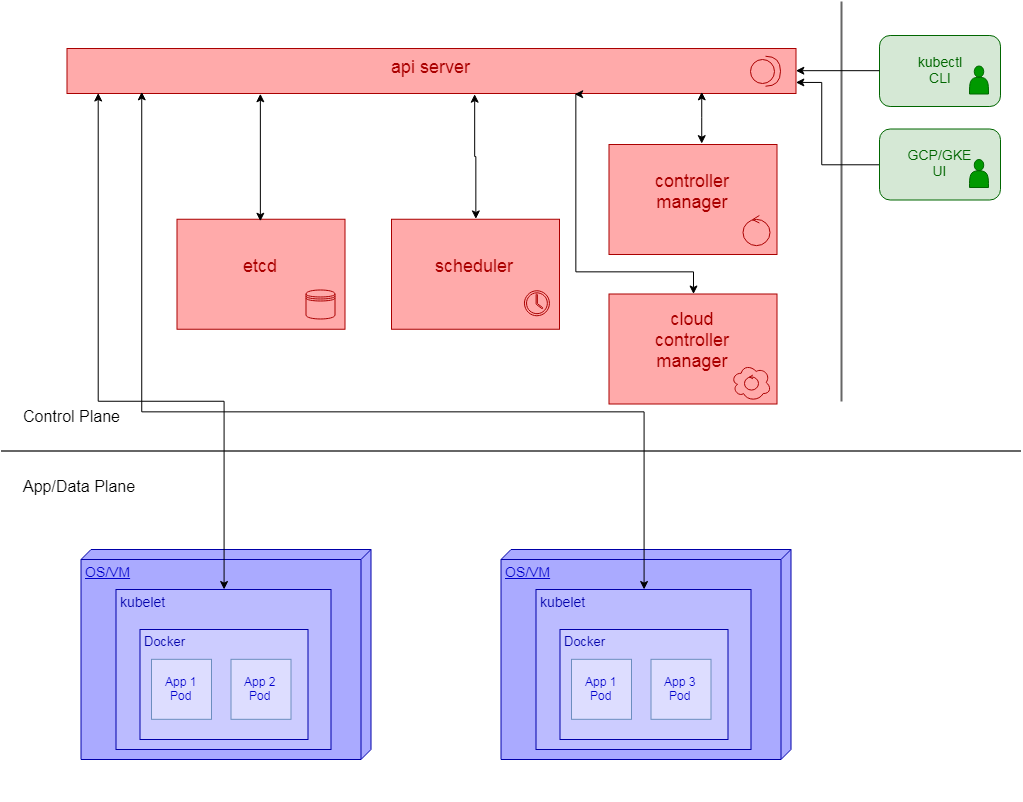

The diagram above was exported from draw.io. Its source (the exported page's mxGraphModel, read from the mxfile embedded in the PNG):
<mxGraphModel dx="1188" dy="692" grid="1" gridSize="10" guides="1" tooltips="1" connect="1" arrows="1" fold="1" page="1" pageScale="1" pageWidth="1100" pageHeight="850" background="#ffffff" math="0" shadow="0">
  <root>
    <mxCell id="0" />
    <mxCell id="1" parent="0" />
    <mxCell id="T8TIzpCC9MgyoS2hSZ49-60" value="" style="line;strokeWidth=2;direction=south;html=1;fillColor=none;fontSize=16;align=center;strokeColor=#666666;" parent="1" vertex="1">
      <mxGeometry x="875" y="40" width="10" height="400" as="geometry" />
    </mxCell>
    <mxCell id="T8TIzpCC9MgyoS2hSZ49-6" value="App/Data Plane" style="text;html=1;strokeColor=none;fillColor=none;align=left;verticalAlign=middle;whiteSpace=wrap;rounded=0;fontStyle=0;fontSize=16;rotation=0;" parent="1" vertex="1">
      <mxGeometry x="59.5" y="509.5" width="160" height="30" as="geometry" />
    </mxCell>
    <mxCell id="T8TIzpCC9MgyoS2hSZ49-10" value="Control Plane" style="text;html=1;strokeColor=none;fillColor=none;align=left;verticalAlign=middle;whiteSpace=wrap;rounded=0;fontStyle=0;fontSize=16;rotation=0;" parent="1" vertex="1">
      <mxGeometry x="59.5" y="439.5" width="160" height="30" as="geometry" />
    </mxCell>
    <mxCell id="T8TIzpCC9MgyoS2hSZ49-11" value="" style="line;strokeWidth=2;html=1;fontSize=20;strokeColor=#666666;" parent="1" vertex="1">
      <mxGeometry x="39.5" y="484.5" width="1020" height="10" as="geometry" />
    </mxCell>
    <mxCell id="T8TIzpCC9MgyoS2hSZ49-77" value="" style="group;fillColor=#ffffff;" parent="1" vertex="1" connectable="0">
      <mxGeometry x="430.17466324094744" y="68.49999999999983" width="40" height="37" as="geometry" />
    </mxCell>
    <mxCell id="IrqfCQyJP24zPDRO8AQ2-31" value="" style="group" parent="1" vertex="1" connectable="0">
      <mxGeometry x="918.0000000000001" y="74.00000000000003" width="121" height="71" as="geometry" />
    </mxCell>
    <mxCell id="IrqfCQyJP24zPDRO8AQ2-29" value="kubectl&lt;br&gt;CLI&lt;br style=&quot;font-size: 14px&quot;&gt;" style="rounded=1;whiteSpace=wrap;html=1;fillColor=#D5E8D5;strokeColor=#006600;fontColor=#006600;fontSize=14;fontStyle=0" parent="IrqfCQyJP24zPDRO8AQ2-31" vertex="1">
      <mxGeometry width="121" height="71" as="geometry" />
    </mxCell>
    <mxCell id="IrqfCQyJP24zPDRO8AQ2-30" value="" style="shape=actor;whiteSpace=wrap;html=1;strokeWidth=1;fontSize=16;align=center;fillColor=#009900;strokeColor=#006600;fontColor=#009900;" parent="IrqfCQyJP24zPDRO8AQ2-31" vertex="1">
      <mxGeometry x="90" y="30.5" width="19" height="28" as="geometry" />
    </mxCell>
    <mxCell id="IrqfCQyJP24zPDRO8AQ2-38" value="" style="group" parent="1" vertex="1" connectable="0">
      <mxGeometry x="215.5" y="257.75000000000006" width="168" height="110" as="geometry" />
    </mxCell>
    <mxCell id="IrqfCQyJP24zPDRO8AQ2-33" value="etcd" style="html=1;fillColor=#FFAAAA;strokeColor=#AA0000;fontColor=#AA0000;verticalAlign=middle;align=center;spacingLeft=0;spacing=0;fontSize=18;spacingBottom=14;" parent="IrqfCQyJP24zPDRO8AQ2-38" vertex="1">
      <mxGeometry width="168" height="110" as="geometry" />
    </mxCell>
    <mxCell id="T8TIzpCC9MgyoS2hSZ49-39" value="" style="shape=datastore;whiteSpace=wrap;html=1;strokeWidth=1;fontSize=16;align=center;fillColor=none;strokeColor=#AA0000;" parent="IrqfCQyJP24zPDRO8AQ2-38" vertex="1">
      <mxGeometry x="129" y="70.73809523809518" width="29" height="29" as="geometry" />
    </mxCell>
    <mxCell id="IrqfCQyJP24zPDRO8AQ2-39" value="" style="group" parent="1" vertex="1" connectable="0">
      <mxGeometry x="430" y="257.75" width="168" height="110" as="geometry" />
    </mxCell>
    <mxCell id="IrqfCQyJP24zPDRO8AQ2-16" value="scheduler" style="html=1;fillColor=#FFAAAA;strokeColor=#AA0000;fontColor=#AA0000;verticalAlign=middle;align=center;spacingLeft=0;spacing=0;fontSize=18;spacingBottom=14;" parent="IrqfCQyJP24zPDRO8AQ2-39" vertex="1">
      <mxGeometry width="168" height="110" as="geometry" />
    </mxCell>
    <mxCell id="T8TIzpCC9MgyoS2hSZ49-45" value="" style="shadow=0;dashed=0;html=1;strokeColor=#AA0000;fillColor=none;labelPosition=center;verticalLabelPosition=bottom;verticalAlign=top;outlineConnect=0;align=center;shape=mxgraph.office.concepts.clock;fontSize=16;" parent="IrqfCQyJP24zPDRO8AQ2-39" vertex="1">
      <mxGeometry x="132.92857142857144" y="71.49999999999989" width="25" height="25" as="geometry" />
    </mxCell>
    <mxCell id="IrqfCQyJP24zPDRO8AQ2-46" value="" style="group" parent="1" vertex="1" connectable="0">
      <mxGeometry x="647.5" y="183.00000000000006" width="168" height="259.5" as="geometry" />
    </mxCell>
    <mxCell id="IrqfCQyJP24zPDRO8AQ2-36" value="" style="group" parent="IrqfCQyJP24zPDRO8AQ2-46" vertex="1" connectable="0">
      <mxGeometry y="149.5" width="168" height="110" as="geometry" />
    </mxCell>
    <mxCell id="IrqfCQyJP24zPDRO8AQ2-35" value="cloud&lt;br&gt;controller&lt;br&gt;manager&lt;br&gt;" style="html=1;fillColor=#FFAAAA;strokeColor=#AA0000;fontColor=#AA0000;verticalAlign=middle;align=center;spacingLeft=0;spacing=0;fontSize=18;spacingBottom=14;" parent="IrqfCQyJP24zPDRO8AQ2-36" vertex="1">
      <mxGeometry width="168" height="110" as="geometry" />
    </mxCell>
    <mxCell id="IrqfCQyJP24zPDRO8AQ2-32" value="" style="group" parent="IrqfCQyJP24zPDRO8AQ2-36" vertex="1" connectable="0">
      <mxGeometry x="122.17466324094744" y="69.99999999999989" width="40" height="37" as="geometry" />
    </mxCell>
    <mxCell id="T8TIzpCC9MgyoS2hSZ49-46" value="" style="ellipse;shape=cloud;whiteSpace=wrap;html=1;strokeWidth=1;fillColor=none;fontSize=16;align=center;fontColor=#CC0000;strokeColor=#AA0000;" parent="IrqfCQyJP24zPDRO8AQ2-32" vertex="1">
      <mxGeometry width="40" height="37" as="geometry" />
    </mxCell>
    <mxCell id="T8TIzpCC9MgyoS2hSZ49-42" value="" style="ellipse;shape=umlControl;whiteSpace=wrap;html=1;strokeWidth=1;fontSize=16;align=center;fillColor=none;fontColor=#CC0000;strokeColor=#AA0000;" parent="IrqfCQyJP24zPDRO8AQ2-32" vertex="1">
      <mxGeometry x="13.000000000000057" y="10.999999999999943" width="14" height="15" as="geometry" />
    </mxCell>
    <mxCell id="IrqfCQyJP24zPDRO8AQ2-37" value="" style="group" parent="IrqfCQyJP24zPDRO8AQ2-46" vertex="1" connectable="0">
      <mxGeometry width="168" height="110" as="geometry" />
    </mxCell>
    <mxCell id="IrqfCQyJP24zPDRO8AQ2-34" value="controller&lt;br&gt;manager&lt;br&gt;" style="html=1;fillColor=#FFAAAA;strokeColor=#AA0000;fontColor=#AA0000;verticalAlign=middle;align=center;spacingLeft=0;spacing=0;fontSize=18;spacingBottom=14;" parent="IrqfCQyJP24zPDRO8AQ2-37" vertex="1">
      <mxGeometry width="168" height="110" as="geometry" />
    </mxCell>
    <mxCell id="T8TIzpCC9MgyoS2hSZ49-97" value="" style="ellipse;shape=umlControl;whiteSpace=wrap;html=1;strokeWidth=1;fontSize=16;align=center;fillColor=none;fontColor=#CC0000;strokeColor=#AA0000;" parent="IrqfCQyJP24zPDRO8AQ2-37" vertex="1">
      <mxGeometry x="133.5" y="70.99999999999994" width="27" height="30" as="geometry" />
    </mxCell>
    <mxCell id="IrqfCQyJP24zPDRO8AQ2-49" style="edgeStyle=orthogonalEdgeStyle;rounded=0;orthogonalLoop=1;jettySize=auto;html=1;exitX=0;exitY=0.5;exitDx=0;exitDy=0;entryX=1;entryY=0.75;entryDx=0;entryDy=0;fontSize=18;fontColor=#AA0000;" parent="1" source="IrqfCQyJP24zPDRO8AQ2-1" target="IrqfCQyJP24zPDRO8AQ2-41" edge="1">
      <mxGeometry relative="1" as="geometry">
        <Array as="points">
          <mxPoint x="860" y="203" />
          <mxPoint x="860" y="121" />
        </Array>
      </mxGeometry>
    </mxCell>
    <mxCell id="IrqfCQyJP24zPDRO8AQ2-1" value="GCP/GKE&lt;br style=&quot;font-size: 14px;&quot;&gt;UI&lt;br style=&quot;font-size: 14px;&quot;&gt;" style="rounded=1;whiteSpace=wrap;html=1;fillColor=#D5E8D5;strokeColor=#006600;fontColor=#006600;fontSize=14;fontStyle=0" parent="1" vertex="1">
      <mxGeometry x="918.0000000000001" y="167.5" width="121" height="71" as="geometry" />
    </mxCell>
    <mxCell id="IrqfCQyJP24zPDRO8AQ2-19" value="" style="shape=actor;whiteSpace=wrap;html=1;strokeWidth=1;fontSize=16;align=center;fillColor=#009900;strokeColor=#006600;fontColor=#009900;" parent="1" vertex="1">
      <mxGeometry x="1008" y="198" width="19" height="28" as="geometry" />
    </mxCell>
    <mxCell id="IrqfCQyJP24zPDRO8AQ2-47" value="" style="group" parent="1" vertex="1" connectable="0">
      <mxGeometry x="105.5" y="87" width="729" height="45" as="geometry" />
    </mxCell>
    <mxCell id="IrqfCQyJP24zPDRO8AQ2-41" value="api server" style="html=1;fillColor=#FFAAAA;strokeColor=#AA0000;fontColor=#AA0000;verticalAlign=middle;align=center;spacingLeft=0;spacing=0;fontSize=18;spacingBottom=6;" parent="IrqfCQyJP24zPDRO8AQ2-47" vertex="1">
      <mxGeometry width="729" height="45" as="geometry" />
    </mxCell>
    <mxCell id="T8TIzpCC9MgyoS2hSZ49-41" value="" style="shape=providedRequiredInterface;html=1;verticalLabelPosition=bottom;strokeWidth=1;fontSize=16;align=center;strokeColor=#AA0000;fillColor=none;" parent="IrqfCQyJP24zPDRO8AQ2-47" vertex="1">
      <mxGeometry x="683.5" y="7.73527975643384" width="30" height="30" as="geometry" />
    </mxCell>
    <mxCell id="uNhFWNmxA_q8NjCUVDTj-6" style="edgeStyle=orthogonalEdgeStyle;rounded=0;orthogonalLoop=1;jettySize=auto;html=1;exitX=0.5;exitY=0;exitDx=0;exitDy=0;startArrow=classic;startFill=1;" edge="1" parent="IrqfCQyJP24zPDRO8AQ2-47">
      <mxGeometry relative="1" as="geometry">
        <mxPoint x="634.3571428571429" y="95.21428571428567" as="sourcePoint" />
        <mxPoint x="634.5" y="43" as="targetPoint" />
        <Array as="points">
          <mxPoint x="635" y="69" />
        </Array>
      </mxGeometry>
    </mxCell>
    <mxCell id="IrqfCQyJP24zPDRO8AQ2-48" style="edgeStyle=orthogonalEdgeStyle;rounded=0;orthogonalLoop=1;jettySize=auto;html=1;exitX=0;exitY=0.5;exitDx=0;exitDy=0;entryX=1;entryY=0.5;entryDx=0;entryDy=0;fontSize=18;fontColor=#AA0000;" parent="1" source="IrqfCQyJP24zPDRO8AQ2-29" target="IrqfCQyJP24zPDRO8AQ2-41" edge="1">
      <mxGeometry relative="1" as="geometry" />
    </mxCell>
    <mxCell id="uNhFWNmxA_q8NjCUVDTj-1" value="" style="group" vertex="1" connectable="0" parent="1">
      <mxGeometry x="119.5" y="588" width="290" height="210" as="geometry" />
    </mxCell>
    <mxCell id="wdNioaCzSmMu17sbkm_w-1" value="OS/VM&lt;br style=&quot;font-size: 14px;&quot;&gt;" style="verticalAlign=top;align=left;spacingTop=8;spacingLeft=2;spacingRight=12;shape=cube;size=10;direction=south;fontStyle=4;html=1;fillColor=#AAAAFF;strokeColor=#0000AA;fontColor=#0000CC;fontSize=14;" parent="uNhFWNmxA_q8NjCUVDTj-1" vertex="1">
      <mxGeometry width="290" height="210" as="geometry" />
    </mxCell>
    <mxCell id="IrqfCQyJP24zPDRO8AQ2-5" value="kubelet" style="html=1;fillColor=#BBBBFF;strokeColor=#0000AA;fontColor=#0000AA;verticalAlign=top;align=left;spacingLeft=4;spacing=0;fontSize=14;" parent="uNhFWNmxA_q8NjCUVDTj-1" vertex="1">
      <mxGeometry x="35" y="40" width="215" height="160" as="geometry" />
    </mxCell>
    <mxCell id="IrqfCQyJP24zPDRO8AQ2-3" value="Docker" style="html=1;fillColor=#CCCCFF;strokeColor=#0000AA;fontColor=#0000AA;verticalAlign=top;align=left;spacingLeft=4;spacing=0;fontSize=13;" parent="uNhFWNmxA_q8NjCUVDTj-1" vertex="1">
      <mxGeometry x="59" y="80" width="168" height="110" as="geometry" />
    </mxCell>
    <mxCell id="wdNioaCzSmMu17sbkm_w-5" value="App 1&lt;br&gt;Pod&lt;br&gt;" style="html=1;fillColor=#DDDDFF;strokeColor=#6c8ebf;fontColor=#0000CC;" parent="uNhFWNmxA_q8NjCUVDTj-1" vertex="1">
      <mxGeometry x="70.5" y="109.82352941176464" width="60" height="60" as="geometry" />
    </mxCell>
    <mxCell id="wdNioaCzSmMu17sbkm_w-9" value="App 2&lt;br&gt;Pod&lt;br&gt;" style="html=1;fillColor=#DDDDFF;strokeColor=#6c8ebf;fontColor=#0000CC;" parent="uNhFWNmxA_q8NjCUVDTj-1" vertex="1">
      <mxGeometry x="150" y="109.82352941176464" width="60" height="60" as="geometry" />
    </mxCell>
    <mxCell id="uNhFWNmxA_q8NjCUVDTj-2" value="" style="group" vertex="1" connectable="0" parent="1">
      <mxGeometry x="539.5" y="588" width="290" height="210" as="geometry" />
    </mxCell>
    <mxCell id="IrqfCQyJP24zPDRO8AQ2-8" value="OS/VM&lt;br style=&quot;font-size: 14px;&quot;&gt;" style="verticalAlign=top;align=left;spacingTop=8;spacingLeft=2;spacingRight=12;shape=cube;size=10;direction=south;fontStyle=4;html=1;fillColor=#AAAAFF;strokeColor=#0000AA;fontColor=#0000CC;fontSize=14;" parent="uNhFWNmxA_q8NjCUVDTj-2" vertex="1">
      <mxGeometry width="290" height="210" as="geometry" />
    </mxCell>
    <mxCell id="IrqfCQyJP24zPDRO8AQ2-9" value="kubelet" style="html=1;fillColor=#BBBBFF;strokeColor=#0000AA;fontColor=#0000AA;verticalAlign=top;align=left;spacingLeft=4;spacing=0;fontSize=14;" parent="uNhFWNmxA_q8NjCUVDTj-2" vertex="1">
      <mxGeometry x="35" y="40" width="215" height="160" as="geometry" />
    </mxCell>
    <mxCell id="IrqfCQyJP24zPDRO8AQ2-10" value="Docker" style="html=1;fillColor=#CCCCFF;strokeColor=#0000AA;fontColor=#0000AA;verticalAlign=top;align=left;spacingLeft=4;spacing=0;fontSize=13;" parent="uNhFWNmxA_q8NjCUVDTj-2" vertex="1">
      <mxGeometry x="59" y="80" width="168" height="110" as="geometry" />
    </mxCell>
    <mxCell id="IrqfCQyJP24zPDRO8AQ2-11" value="App 1&lt;br&gt;Pod&lt;br&gt;" style="html=1;fillColor=#DDDDFF;strokeColor=#6c8ebf;fontColor=#0000CC;" parent="uNhFWNmxA_q8NjCUVDTj-2" vertex="1">
      <mxGeometry x="70.5" y="109.82352941176464" width="60" height="60" as="geometry" />
    </mxCell>
    <mxCell id="IrqfCQyJP24zPDRO8AQ2-12" value="App 3&lt;br&gt;Pod&lt;br&gt;" style="html=1;fillColor=#DDDDFF;strokeColor=#6c8ebf;fontColor=#0000CC;" parent="uNhFWNmxA_q8NjCUVDTj-2" vertex="1">
      <mxGeometry x="150" y="109.82352941176464" width="60" height="60" as="geometry" />
    </mxCell>
    <mxCell id="uNhFWNmxA_q8NjCUVDTj-4" style="edgeStyle=orthogonalEdgeStyle;rounded=0;orthogonalLoop=1;jettySize=auto;html=1;exitX=0.5;exitY=0;exitDx=0;exitDy=0;entryX=0.56;entryY=1.003;entryDx=0;entryDy=0;entryPerimeter=0;startArrow=classic;startFill=1;" edge="1" parent="1" source="IrqfCQyJP24zPDRO8AQ2-16" target="IrqfCQyJP24zPDRO8AQ2-41">
      <mxGeometry relative="1" as="geometry" />
    </mxCell>
    <mxCell id="uNhFWNmxA_q8NjCUVDTj-5" style="edgeStyle=orthogonalEdgeStyle;rounded=0;orthogonalLoop=1;jettySize=auto;html=1;exitX=0.5;exitY=0;exitDx=0;exitDy=0;entryX=0.56;entryY=0.956;entryDx=0;entryDy=0;entryPerimeter=0;startArrow=classic;startFill=1;" edge="1" parent="1">
      <mxGeometry relative="1" as="geometry">
        <mxPoint x="298.8571428571429" y="259.71428571428567" as="sourcePoint" />
        <mxPoint x="298.8571428571429" y="132.28571428571428" as="targetPoint" />
      </mxGeometry>
    </mxCell>
    <mxCell id="uNhFWNmxA_q8NjCUVDTj-8" style="edgeStyle=orthogonalEdgeStyle;rounded=0;orthogonalLoop=1;jettySize=auto;html=1;exitX=0.697;exitY=1.023;exitDx=0;exitDy=0;startArrow=classic;startFill=1;exitPerimeter=0;" edge="1" parent="1" source="IrqfCQyJP24zPDRO8AQ2-41" target="IrqfCQyJP24zPDRO8AQ2-35">
      <mxGeometry relative="1" as="geometry">
        <Array as="points">
          <mxPoint x="614" y="310" />
          <mxPoint x="732" y="310" />
        </Array>
      </mxGeometry>
    </mxCell>
    <mxCell id="uNhFWNmxA_q8NjCUVDTj-9" style="edgeStyle=orthogonalEdgeStyle;rounded=0;orthogonalLoop=1;jettySize=auto;html=1;exitX=0.5;exitY=0;exitDx=0;exitDy=0;entryX=0.042;entryY=0.995;entryDx=0;entryDy=0;entryPerimeter=0;startArrow=classic;startFill=1;" edge="1" parent="1" source="IrqfCQyJP24zPDRO8AQ2-5" target="IrqfCQyJP24zPDRO8AQ2-41">
      <mxGeometry relative="1" as="geometry">
        <Array as="points">
          <mxPoint x="263" y="440" />
          <mxPoint x="137" y="440" />
        </Array>
      </mxGeometry>
    </mxCell>
    <mxCell id="uNhFWNmxA_q8NjCUVDTj-10" style="edgeStyle=orthogonalEdgeStyle;rounded=0;orthogonalLoop=1;jettySize=auto;html=1;exitX=0.5;exitY=0;exitDx=0;exitDy=0;entryX=0.102;entryY=0.956;entryDx=0;entryDy=0;entryPerimeter=0;startArrow=classic;startFill=1;" edge="1" parent="1" source="IrqfCQyJP24zPDRO8AQ2-9" target="IrqfCQyJP24zPDRO8AQ2-41">
      <mxGeometry relative="1" as="geometry">
        <Array as="points">
          <mxPoint x="683" y="450" />
          <mxPoint x="180" y="450" />
        </Array>
      </mxGeometry>
    </mxCell>
    <mxCell id="uNhFWNmxA_q8NjCUVDTj-11" value="" style="rounded=0;whiteSpace=wrap;html=1;strokeColor=none;" vertex="1" parent="1">
      <mxGeometry x="460" y="830" width="10" height="10" as="geometry" />
    </mxCell>
  </root>
</mxGraphModel>